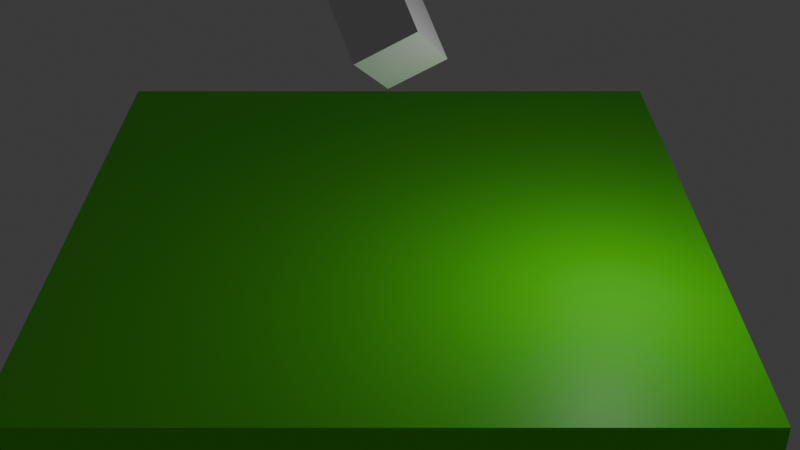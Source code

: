 # Source: level0.blend  (saved by Blender 4.1.24; exported with 4.5.12 LTS)
import bpy
from mathutils import Matrix  # noqa: F401  (used for matrix-valued properties, if any)

bpy.ops.wm.read_factory_settings(use_empty=True)
scene = bpy.context.scene
scene.name = 'Scene'

# ---- materials (node trees are filled in below, after node groups)
mat_material = bpy.data.materials.new('Material')
mat_material.alpha_threshold = 0.0
mat_material.use_transparent_shadow = False
mat_material.roughness = 0.5
mat_material.line_color = (0.0, 0.0, 0.0, 1.0)

# ---- material node trees
mat_material.use_nodes = True; mat_material.node_tree.nodes.clear()
_N = mat_material.node_tree.nodes; _L = mat_material.node_tree.links
n0 = _N.new('ShaderNodeOutputMaterial'); n0.name = 'Material Output'; n0.location = (300, 300)
n1 = _N.new('ShaderNodeBsdfPrincipled'); n1.name = 'Principled BSDF'; n1.location = (10, 300)
n1.inputs[0].default_value = (0.1029, 0.8007, 0.00978, 1.0)
n1.inputs[3].default_value = 1.45
_L.new(n1.outputs[0], n0.inputs[0])
n0.is_active_output = True

# ---- world
world_world = bpy.data.worlds.new('World'); scene.world = world_world
world_world.use_nodes = True; world_world.node_tree.nodes.clear()
_N = world_world.node_tree.nodes; _L = world_world.node_tree.links
n0 = _N.new('ShaderNodeOutputWorld'); n0.name = 'World Output'; n0.location = (300, 300)
n1 = _N.new('ShaderNodeBackground'); n1.name = 'Background'; n1.location = (10, 300)
n1.inputs[0].default_value = (0.05088, 0.05088, 0.05088, 1.0)
_L.new(n1.outputs[0], n0.inputs[0])
n0.is_active_output = True
world_world.color = (0.05088, 0.05088, 0.05088)
world_world.use_sun_shadow = False
world_world.sun_shadow_jitter_overblur = 0.0

# ---- cameras
cam_camera = bpy.data.cameras.new('Camera')

# ---- lights
light_point = bpy.data.lights.new('Point', 'POINT')
light_point.transmission_factor = 0.0
light_point.energy = 442.8
light_point.shadow_maximum_resolution = 0.006
light_point.use_absolute_resolution = True

# ---- meshes
me_cube_005 = bpy.data.meshes.new('Cube.005')
me_cube_005.from_pydata([(-1.516, -1.149, -0.7975), (-1.516, -1.149, 0.7975), (-1.516, 1.149, -0.7975), (-1.516, 1.149, 0.7975), (1.516, -1.149, -0.7975), (1.516, -1.149, 0.7975), (1.516, 1.149, -0.7975), (1.516, 1.149, 0.7975)], [], [(0, 1, 3, 2), (2, 3, 7, 6), (6, 7, 5, 4), (4, 5, 1, 0), (2, 6, 4, 0), (7, 3, 1, 5)])
_uv = me_cube_005.uv_layers.new(name='UVMap')
_uv.uv.foreach_set('vector', [0.375, 0.0, 0.625, 0.0, 0.625, 0.25, 0.375, 0.25, 0.375, 0.25, 0.625, 0.25, 0.625, 0.5, 0.375, 0.5, 0.375, 0.5, 0.625, 0.5, 0.625, 0.75, 0.375, 0.75, 0.375, 0.75, 0.625, 0.75, 0.625, 1.0, 0.375, 1.0, 0.125, 0.5, 0.375, 0.5, 0.375, 0.75, 0.125, 0.75, 0.625, 0.5, 0.875, 0.5, 0.875, 0.75, 0.625, 0.75])
me_cube_005.update()
me_cube = bpy.data.meshes.new('Cube')
me_cube.from_pydata([(1.0, 1.0, 1.0), (1.0, 1.0, -1.0), (1.0, -1.0, 1.0), (1.0, -1.0, -1.0), (-1.0, 1.0, 1.0), (-1.0, 1.0, -1.0), (-1.0, -1.0, 1.0), (-1.0, -1.0, -1.0)], [], [(0, 4, 6, 2), (3, 2, 6, 7), (7, 6, 4, 5), (5, 1, 3, 7), (1, 0, 2, 3), (5, 4, 0, 1)])
_uv = me_cube.uv_layers.new(name='UVMap')
_uv.uv.foreach_set('vector', [0.625, 0.5, 0.875, 0.5, 0.875, 0.75, 0.625, 0.75, 0.375, 0.75, 0.625, 0.75, 0.625, 1.0, 0.375, 1.0, 0.375, 0.0, 0.625, 0.0, 0.625, 0.25, 0.375, 0.25, 0.125, 0.5, 0.375, 0.5, 0.375, 0.75, 0.125, 0.75, 0.375, 0.5, 0.625, 0.5, 0.625, 0.75, 0.375, 0.75, 0.375, 0.25, 0.625, 0.25, 0.625, 0.5, 0.375, 0.5])
me_cube.materials.append(mat_material)
me_cube.use_mirror_vertex_groups = False
me_cube.update()

# ---- objects
ob_camera_002 = bpy.data.objects.new('Camera.002', cam_camera)
ob_testplayer_001 = bpy.data.objects.new('TestPlayer.001', me_cube_005)
ob_point_001 = bpy.data.objects.new('Point.001', light_point)
ob_cube_001 = bpy.data.objects.new('Cube.001', me_cube)
ob_player1_001 = bpy.data.objects.new('player1.001', None)

# ---- transforms, parenting, visibility, modifiers, constraints
ob_camera_002.location = (0.2534, -21.9, 15.38)
ob_camera_002.rotation_euler = (1.03, -0.0, 0.0)
ob_testplayer_001.location = (-0.2387, 2.62, 6.575)
ob_testplayer_001.rotation_euler = (-4.025, 0.7158, -1.076)
ob_point_001.location = (5.209, -1.13, 5.642)
ob_cube_001.location = (-0.09092, 2.336, 0.0)
ob_cube_001.scale = (7.884, 7.884, 1.0)
ob_cube_001.lock_rotations_4d = False
ob_cube_001.empty_display_type = 'ARROWS'
ob_cube_001.lineart.crease_threshold = 0.0
ob_player1_001.location = (0.0, -2.531, 8.803)

# ---- collection membership
scene.collection.objects.link(ob_camera_002)
scene.collection.objects.link(ob_testplayer_001)
scene.collection.objects.link(ob_point_001)
scene.collection.objects.link(ob_cube_001)
scene.collection.objects.link(ob_player1_001)

# ---- scene / render settings (as saved in the file)
scene.camera = ob_camera_002
scene.frame_start = 1; scene.frame_end = 250; scene.frame_set(123)
scene.render.engine = 'BLENDER_EEVEE_NEXT'
scene.cycles.sampling_pattern = 'TABULATED_SOBOL'
scene.eevee.ray_tracing_options.trace_max_roughness = 0.0
bpy.context.view_layer.update()
